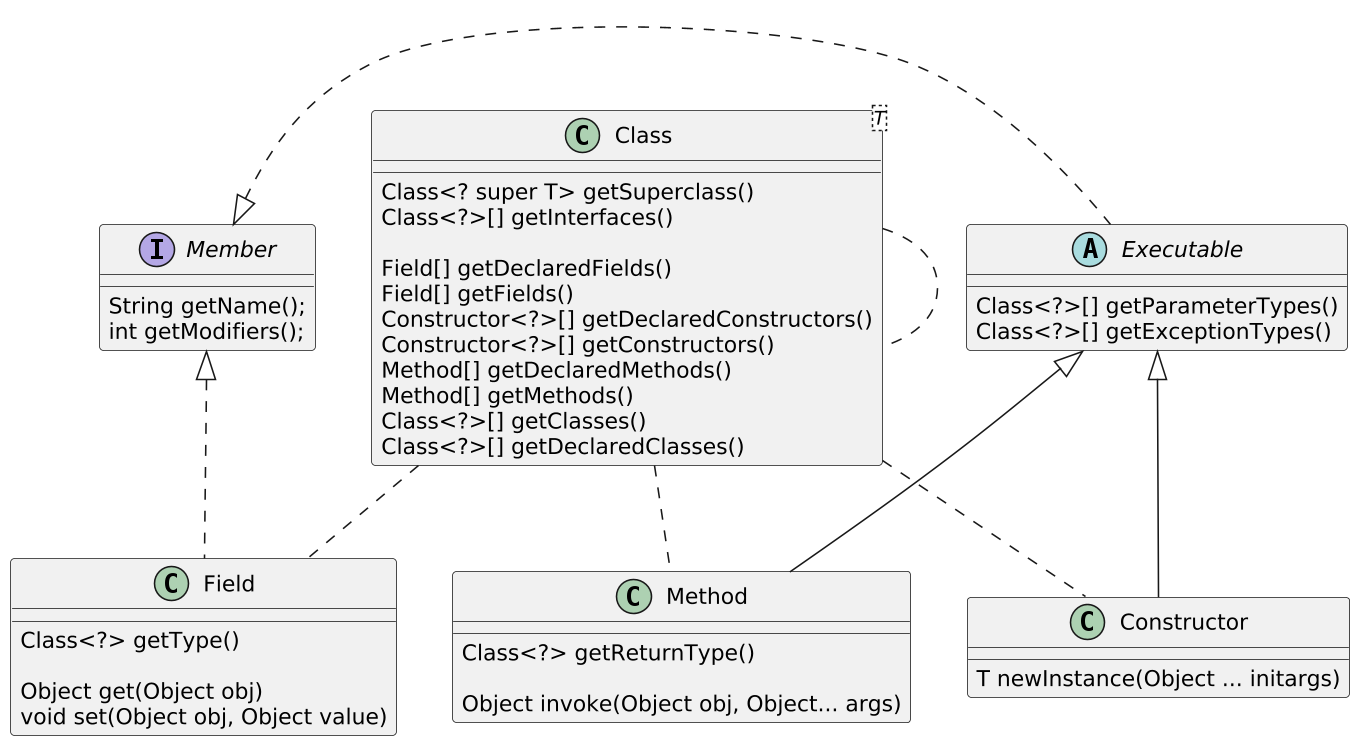

The diagram above was rendered by PlantUML. Its source (embedded in the PNG):
@startuml

skinparam dpi 150

class Class<T> {
  Class<? super T> getSuperclass()
   Class<?>[] getInterfaces()

  Field[] getDeclaredFields()
  Field[] getFields()
  Constructor<?>[] getDeclaredConstructors()
  Constructor<?>[] getConstructors()
  Method[] getDeclaredMethods()
  Method[] getMethods()
  Class<?>[] getClasses()
  Class<?>[] getDeclaredClasses()
}

abstract class Executable {
Class<?>[] getParameterTypes()
Class<?>[] getExceptionTypes()
}

interface Member {
  String getName();
  int getModifiers();
}

Member <|. Executable

class Constructor {
T newInstance(Object ... initargs)
}

class Method {
Class<?> getReturnType()

Object invoke(Object obj, Object... args)
}

class Field {
  Class<?> getType()

  Object get(Object obj)
  void set(Object obj, Object value)

}

Executable <|-- Constructor
Executable <|-- Method
Member     <|. Field

Class .. Constructor
Class .. Method
Class .. Field
Class .. Class

@enduml